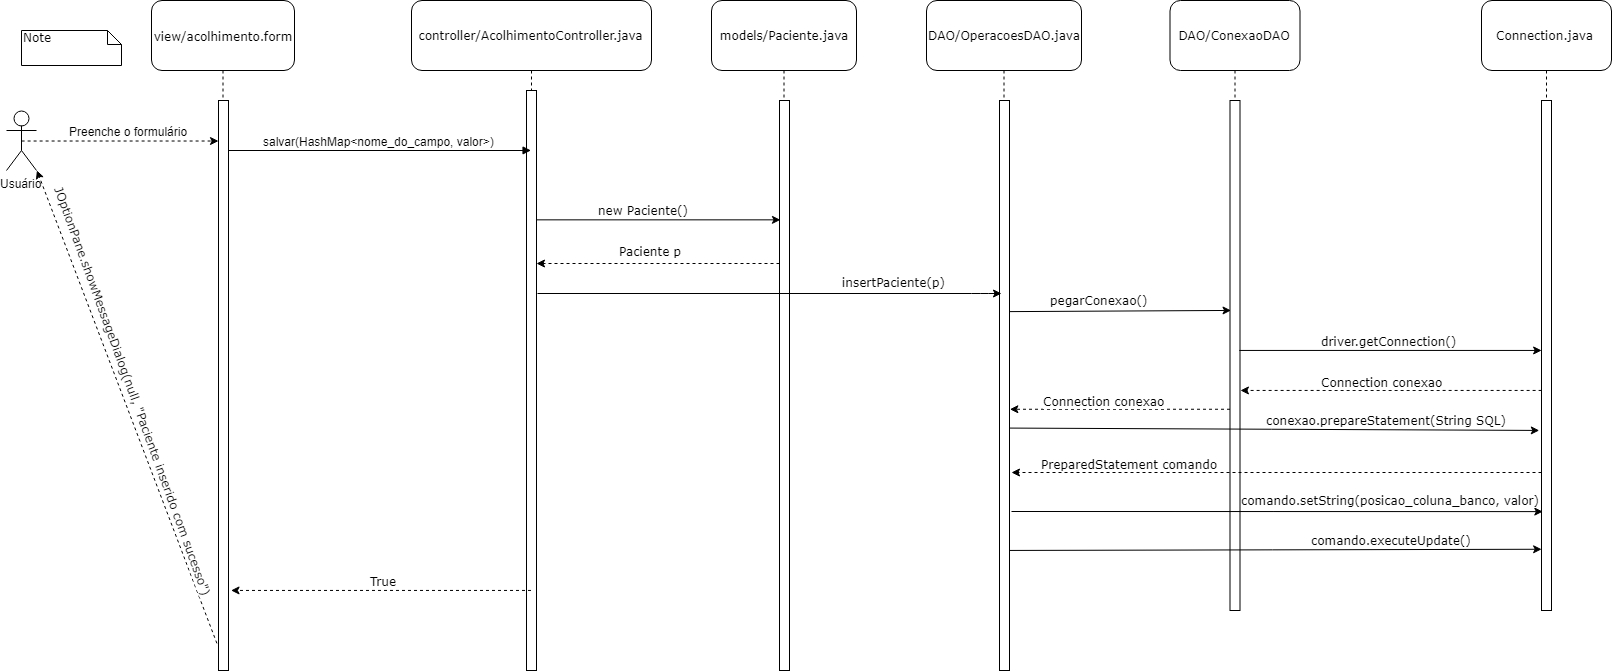

The diagram above was exported from draw.io. Its source (the exported page's mxGraphModel, read from the mxfile embedded in the PNG):
<mxGraphModel dx="2834" dy="853" grid="1" gridSize="10" guides="1" tooltips="1" connect="1" arrows="1" fold="1" page="1" pageScale="1" pageWidth="1100" pageHeight="850" background="#ffffff" math="0" shadow="0">
  <root>
    <mxCell id="0" />
    <mxCell id="1" parent="0" />
    <mxCell id="2" value="controller/AcolhimentoController.java&lt;br&gt;" style="shape=umlLifeline;perimeter=lifelinePerimeter;whiteSpace=wrap;html=1;container=1;collapsible=0;recursiveResize=0;outlineConnect=0;rounded=1;shadow=0;comic=0;labelBackgroundColor=none;strokeColor=#000000;strokeWidth=1;fillColor=#FFFFFF;fontFamily=Verdana;fontSize=12;fontColor=#000000;align=center;size=70;" vertex="1" parent="1">
      <mxGeometry x="-630" y="90" width="240" height="670" as="geometry" />
    </mxCell>
    <mxCell id="3" value="" style="html=1;points=[];perimeter=orthogonalPerimeter;rounded=0;shadow=0;comic=0;labelBackgroundColor=none;strokeColor=#000000;strokeWidth=1;fillColor=#FFFFFF;fontFamily=Verdana;fontSize=12;fontColor=#000000;align=center;" vertex="1" parent="2">
      <mxGeometry x="115" y="90" width="10" height="580" as="geometry" />
    </mxCell>
    <mxCell id="4" value="DAO/OperacoesDAO.java" style="shape=umlLifeline;perimeter=lifelinePerimeter;whiteSpace=wrap;html=1;container=1;collapsible=0;recursiveResize=0;outlineConnect=0;rounded=1;shadow=0;comic=0;labelBackgroundColor=none;strokeColor=#000000;strokeWidth=1;fillColor=#FFFFFF;fontFamily=Verdana;fontSize=12;fontColor=#000000;align=center;size=70;" vertex="1" parent="1">
      <mxGeometry x="-115" y="90" width="155" height="670" as="geometry" />
    </mxCell>
    <mxCell id="5" value="" style="html=1;points=[];perimeter=orthogonalPerimeter;rounded=0;shadow=0;comic=0;labelBackgroundColor=none;strokeColor=#000000;strokeWidth=1;fillColor=#FFFFFF;fontFamily=Verdana;fontSize=12;fontColor=#000000;align=center;" vertex="1" parent="4">
      <mxGeometry x="73" y="100" width="10" height="570" as="geometry" />
    </mxCell>
    <mxCell id="6" value="&lt;p style=&quot;line-height: 150%&quot;&gt;view/acolhimento.form&lt;br&gt;&lt;/p&gt;" style="shape=umlLifeline;perimeter=lifelinePerimeter;whiteSpace=wrap;html=1;container=1;collapsible=0;recursiveResize=0;outlineConnect=0;rounded=1;shadow=0;comic=0;labelBackgroundColor=none;strokeColor=#000000;strokeWidth=1;fillColor=#FFFFFF;fontFamily=Verdana;fontSize=12;fontColor=#000000;align=center;size=70;" vertex="1" parent="1">
      <mxGeometry x="-890" y="90" width="143" height="670" as="geometry" />
    </mxCell>
    <mxCell id="7" value="" style="html=1;points=[];perimeter=orthogonalPerimeter;rounded=0;shadow=0;comic=0;labelBackgroundColor=none;strokeColor=#000000;strokeWidth=1;fillColor=#FFFFFF;fontFamily=Verdana;fontSize=12;fontColor=#000000;align=center;" vertex="1" parent="6">
      <mxGeometry x="67" y="100" width="10" height="570" as="geometry" />
    </mxCell>
    <mxCell id="8" value="" style="html=1;verticalAlign=bottom;endArrow=block;labelBackgroundColor=none;fontFamily=Verdana;fontSize=12;edgeStyle=elbowEdgeStyle;elbow=vertical;entryX=0.5;entryY=0.103;entryDx=0;entryDy=0;entryPerimeter=0;" edge="1" source="7" target="3" parent="1">
      <mxGeometry relative="1" as="geometry">
        <mxPoint x="-727.5" y="200" as="sourcePoint" />
        <mxPoint x="-520" y="240" as="targetPoint" />
        <Array as="points">
          <mxPoint x="-650" y="240" />
        </Array>
      </mxGeometry>
    </mxCell>
    <mxCell id="9" value="salvar(HashMap&amp;lt;nome_do_campo, valor&amp;gt;)&lt;br&gt;" style="text;html=1;resizable=0;points=[];align=center;verticalAlign=middle;labelBackgroundColor=#ffffff;" vertex="1" connectable="0" parent="8">
      <mxGeometry x="-0.4377" y="-5" relative="1" as="geometry">
        <mxPoint x="65.5" y="-15" as="offset" />
      </mxGeometry>
    </mxCell>
    <mxCell id="10" value="Note" style="shape=note;whiteSpace=wrap;html=1;size=14;verticalAlign=top;align=left;spacingTop=-6;rounded=0;shadow=0;comic=0;labelBackgroundColor=none;strokeColor=#000000;strokeWidth=1;fillColor=#FFFFFF;fontFamily=Verdana;fontSize=12;fontColor=#000000;" vertex="1" parent="1">
      <mxGeometry x="-1020" y="120" width="100" height="35" as="geometry" />
    </mxCell>
    <mxCell id="11" value="Usuário" style="shape=umlActor;verticalLabelPosition=bottom;labelBackgroundColor=#ffffff;verticalAlign=top;html=1;outlineConnect=0;" vertex="1" parent="1">
      <mxGeometry x="-1035" y="200" width="30" height="60" as="geometry" />
    </mxCell>
    <mxCell id="12" value="" style="endArrow=classic;html=1;dashed=1;exitX=0.5;exitY=0.5;exitDx=0;exitDy=0;exitPerimeter=0;" edge="1" source="11" target="7" parent="1">
      <mxGeometry width="50" height="50" relative="1" as="geometry">
        <mxPoint x="-930" y="220" as="sourcePoint" />
        <mxPoint x="-880" y="170" as="targetPoint" />
      </mxGeometry>
    </mxCell>
    <mxCell id="13" value="Preenche o formulário&lt;br&gt;" style="text;html=1;resizable=0;points=[];align=center;verticalAlign=middle;labelBackgroundColor=#ffffff;" vertex="1" connectable="0" parent="12">
      <mxGeometry x="0.1224" y="-3" relative="1" as="geometry">
        <mxPoint x="-4" y="-13" as="offset" />
      </mxGeometry>
    </mxCell>
    <mxCell id="14" value="models/Paciente.java&lt;br&gt;" style="shape=umlLifeline;perimeter=lifelinePerimeter;whiteSpace=wrap;html=1;container=1;collapsible=0;recursiveResize=0;outlineConnect=0;rounded=1;shadow=0;comic=0;labelBackgroundColor=none;strokeColor=#000000;strokeWidth=1;fillColor=#FFFFFF;fontFamily=Verdana;fontSize=12;fontColor=#000000;align=center;size=70;" vertex="1" parent="1">
      <mxGeometry x="-330" y="90" width="145" height="670" as="geometry" />
    </mxCell>
    <mxCell id="15" value="" style="html=1;points=[];perimeter=orthogonalPerimeter;rounded=0;shadow=0;comic=0;labelBackgroundColor=none;strokeColor=#000000;strokeWidth=1;fillColor=#FFFFFF;fontFamily=Verdana;fontSize=12;fontColor=#000000;align=center;" vertex="1" parent="14">
      <mxGeometry x="68" y="100" width="10" height="570" as="geometry" />
    </mxCell>
    <mxCell id="16" value="" style="endArrow=classic;html=1;fontFamily=Verdana;entryX=0.15;entryY=0.209;entryDx=0;entryDy=0;entryPerimeter=0;" edge="1" source="3" target="15" parent="1">
      <mxGeometry width="50" height="50" relative="1" as="geometry">
        <mxPoint x="-500" y="282" as="sourcePoint" />
        <mxPoint x="-460" y="230" as="targetPoint" />
      </mxGeometry>
    </mxCell>
    <mxCell id="17" value="new Paciente()&lt;br&gt;" style="text;html=1;resizable=0;points=[];align=center;verticalAlign=middle;labelBackgroundColor=#ffffff;fontFamily=Verdana;" vertex="1" connectable="0" parent="16">
      <mxGeometry x="-0.5714" y="2" relative="1" as="geometry">
        <mxPoint x="55" y="-8" as="offset" />
      </mxGeometry>
    </mxCell>
    <mxCell id="18" value="" style="endArrow=classic;html=1;fontFamily=Verdana;entryX=1;entryY=0.325;entryDx=0;entryDy=0;entryPerimeter=0;dashed=1;" edge="1" parent="1">
      <mxGeometry width="50" height="50" relative="1" as="geometry">
        <mxPoint x="-262" y="353" as="sourcePoint" />
        <mxPoint x="-505" y="353" as="targetPoint" />
      </mxGeometry>
    </mxCell>
    <mxCell id="19" value="Paciente p" style="text;html=1;resizable=0;points=[];align=center;verticalAlign=middle;labelBackgroundColor=#ffffff;fontFamily=Verdana;" vertex="1" connectable="0" parent="18">
      <mxGeometry x="0.6536" y="-1" relative="1" as="geometry">
        <mxPoint x="72.5" y="-12" as="offset" />
      </mxGeometry>
    </mxCell>
    <mxCell id="20" value="" style="endArrow=classic;html=1;fontFamily=Verdana;" edge="1" parent="1">
      <mxGeometry width="50" height="50" relative="1" as="geometry">
        <mxPoint x="-504" y="383" as="sourcePoint" />
        <mxPoint x="-40" y="383" as="targetPoint" />
        <Array as="points">
          <mxPoint x="-60" y="383" />
        </Array>
      </mxGeometry>
    </mxCell>
    <mxCell id="21" value="insertPaciente(p)" style="text;html=1;resizable=0;points=[];align=center;verticalAlign=middle;labelBackgroundColor=#ffffff;fontFamily=Verdana;" vertex="1" connectable="0" parent="20">
      <mxGeometry x="-0.586" y="3" relative="1" as="geometry">
        <mxPoint x="259" y="-9" as="offset" />
      </mxGeometry>
    </mxCell>
    <mxCell id="22" value="DAO/ConexaoDAO&lt;br&gt;" style="shape=umlLifeline;perimeter=lifelinePerimeter;whiteSpace=wrap;html=1;container=1;collapsible=0;recursiveResize=0;outlineConnect=0;rounded=1;shadow=0;comic=0;labelBackgroundColor=none;strokeColor=#000000;strokeWidth=1;fillColor=#FFFFFF;fontFamily=Verdana;fontSize=12;fontColor=#000000;align=center;size=70;" vertex="1" parent="1">
      <mxGeometry x="128.5" y="90" width="130" height="610" as="geometry" />
    </mxCell>
    <mxCell id="23" value="" style="html=1;points=[];perimeter=orthogonalPerimeter;rounded=0;shadow=0;comic=0;labelBackgroundColor=none;strokeColor=#000000;strokeWidth=1;fillColor=#FFFFFF;fontFamily=Verdana;fontSize=12;fontColor=#000000;align=center;" vertex="1" parent="22">
      <mxGeometry x="60" y="100" width="10" height="510" as="geometry" />
    </mxCell>
    <mxCell id="24" value="" style="endArrow=classic;html=1;fontFamily=Verdana;entryX=0.05;entryY=0.412;entryDx=0;entryDy=0;entryPerimeter=0;exitX=1.019;exitY=0.37;exitDx=0;exitDy=0;exitPerimeter=0;" edge="1" source="5" target="23" parent="1">
      <mxGeometry width="50" height="50" relative="1" as="geometry">
        <mxPoint x="-30" y="401" as="sourcePoint" />
        <mxPoint x="10" y="360" as="targetPoint" />
      </mxGeometry>
    </mxCell>
    <mxCell id="25" value="pegarConexao()" style="text;html=1;resizable=0;points=[];align=center;verticalAlign=middle;labelBackgroundColor=#ffffff;fontFamily=Verdana;" vertex="1" connectable="0" parent="24">
      <mxGeometry x="-0.4864" y="2" relative="1" as="geometry">
        <mxPoint x="32.5" y="-9" as="offset" />
      </mxGeometry>
    </mxCell>
    <mxCell id="26" value="" style="endArrow=classic;html=1;fontFamily=Verdana;dashed=1;exitX=-0.04;exitY=0.569;exitDx=0;exitDy=0;exitPerimeter=0;entryX=1.015;entryY=0.568;entryDx=0;entryDy=0;entryPerimeter=0;" edge="1" source="29" target="23" parent="1">
      <mxGeometry width="50" height="50" relative="1" as="geometry">
        <mxPoint x="490" y="490" as="sourcePoint" />
        <mxPoint x="197" y="480" as="targetPoint" />
      </mxGeometry>
    </mxCell>
    <mxCell id="27" value="Connection conexao" style="text;html=1;resizable=0;points=[];align=center;verticalAlign=middle;labelBackgroundColor=#ffffff;fontFamily=Verdana;" vertex="1" connectable="0" parent="26">
      <mxGeometry x="0.305" relative="1" as="geometry">
        <mxPoint x="36" y="-8.5" as="offset" />
      </mxGeometry>
    </mxCell>
    <mxCell id="28" value="Connection.java" style="shape=umlLifeline;perimeter=lifelinePerimeter;whiteSpace=wrap;html=1;container=1;collapsible=0;recursiveResize=0;outlineConnect=0;rounded=1;shadow=0;comic=0;labelBackgroundColor=none;strokeColor=#000000;strokeWidth=1;fillColor=#FFFFFF;fontFamily=Verdana;fontSize=12;fontColor=#000000;align=center;size=70;" vertex="1" parent="1">
      <mxGeometry x="440" y="90" width="130" height="610" as="geometry" />
    </mxCell>
    <mxCell id="29" value="" style="html=1;points=[];perimeter=orthogonalPerimeter;rounded=0;shadow=0;comic=0;labelBackgroundColor=none;strokeColor=#000000;strokeWidth=1;fillColor=#FFFFFF;fontFamily=Verdana;fontSize=12;fontColor=#000000;align=center;" vertex="1" parent="28">
      <mxGeometry x="60" y="100" width="10" height="510" as="geometry" />
    </mxCell>
    <mxCell id="30" value="" style="endArrow=classic;html=1;fontFamily=Verdana;dashed=1;entryX=0.993;entryY=0.541;entryDx=0;entryDy=0;entryPerimeter=0;" edge="1" source="23" target="5" parent="1">
      <mxGeometry width="50" height="50" relative="1" as="geometry">
        <mxPoint x="140" y="498" as="sourcePoint" />
        <mxPoint x="-30" y="498" as="targetPoint" />
      </mxGeometry>
    </mxCell>
    <mxCell id="31" value="Connection conexao" style="text;html=1;resizable=0;points=[];align=center;verticalAlign=middle;labelBackgroundColor=#ffffff;fontFamily=Verdana;" vertex="1" connectable="0" parent="30">
      <mxGeometry x="0.4505" y="5" relative="1" as="geometry">
        <mxPoint x="33.5" y="-13.5" as="offset" />
      </mxGeometry>
    </mxCell>
    <mxCell id="32" value="" style="endArrow=classic;html=1;fontFamily=Verdana;exitX=1.016;exitY=0.574;exitDx=0;exitDy=0;exitPerimeter=0;entryX=-0.2;entryY=0.647;entryDx=0;entryDy=0;entryPerimeter=0;" edge="1" source="5" target="29" parent="1">
      <mxGeometry width="50" height="50" relative="1" as="geometry">
        <mxPoint x="-32.5" y="529.8235294117646" as="sourcePoint" />
        <mxPoint x="500" y="527" as="targetPoint" />
      </mxGeometry>
    </mxCell>
    <mxCell id="33" value="conexao.prepareStatement(String SQL)" style="text;html=1;resizable=0;points=[];align=center;verticalAlign=middle;labelBackgroundColor=#ffffff;fontFamily=Verdana;" vertex="1" connectable="0" parent="32">
      <mxGeometry x="0.137" y="-2" relative="1" as="geometry">
        <mxPoint x="74.5" y="-11.5" as="offset" />
      </mxGeometry>
    </mxCell>
    <mxCell id="34" value="" style="endArrow=classic;html=1;fontFamily=Verdana;dashed=1;" edge="1" source="29" parent="1">
      <mxGeometry width="50" height="50" relative="1" as="geometry">
        <mxPoint x="290" y="590" as="sourcePoint" />
        <mxPoint x="-30" y="562" as="targetPoint" />
      </mxGeometry>
    </mxCell>
    <mxCell id="35" value="PreparedStatement comando" style="text;html=1;resizable=0;points=[];align=center;verticalAlign=middle;labelBackgroundColor=#ffffff;fontFamily=Verdana;" vertex="1" connectable="0" parent="34">
      <mxGeometry x="-0.4819" y="2" relative="1" as="geometry">
        <mxPoint x="-275" y="-11" as="offset" />
      </mxGeometry>
    </mxCell>
    <mxCell id="36" value="" style="endArrow=classic;html=1;fontFamily=Verdana;entryX=0.121;entryY=0.806;entryDx=0;entryDy=0;entryPerimeter=0;" edge="1" target="29" parent="1">
      <mxGeometry width="50" height="50" relative="1" as="geometry">
        <mxPoint x="-30" y="600.9999999999998" as="sourcePoint" />
        <mxPoint x="10" y="570" as="targetPoint" />
      </mxGeometry>
    </mxCell>
    <mxCell id="37" value="comando.setString(posicao_coluna_banco, valor)" style="text;html=1;resizable=0;points=[];align=center;verticalAlign=middle;labelBackgroundColor=#ffffff;fontFamily=Verdana;" vertex="1" connectable="0" parent="36">
      <mxGeometry x="-0.5781" y="-4" relative="1" as="geometry">
        <mxPoint x="267" y="-16" as="offset" />
      </mxGeometry>
    </mxCell>
    <mxCell id="38" value="" style="endArrow=classic;html=1;fontFamily=Verdana;exitX=0.87;exitY=0.49;exitDx=0;exitDy=0;exitPerimeter=0;entryX=-0.045;entryY=0.49;entryDx=0;entryDy=0;entryPerimeter=0;" edge="1" source="23" target="29" parent="1">
      <mxGeometry width="50" height="50" relative="1" as="geometry">
        <mxPoint x="198.5" y="440" as="sourcePoint" />
        <mxPoint x="480" y="439" as="targetPoint" />
      </mxGeometry>
    </mxCell>
    <mxCell id="39" value="driver.getConnection()" style="text;html=1;resizable=0;points=[];align=center;verticalAlign=middle;labelBackgroundColor=#ffffff;fontFamily=Verdana;" vertex="1" connectable="0" parent="38">
      <mxGeometry x="-0.4762" y="-1" relative="1" as="geometry">
        <mxPoint x="70" y="-10.5" as="offset" />
      </mxGeometry>
    </mxCell>
    <mxCell id="40" value="" style="endArrow=classic;html=1;fontFamily=Verdana;exitX=1.04;exitY=0.79;exitDx=0;exitDy=0;exitPerimeter=0;entryX=0.049;entryY=0.881;entryDx=0;entryDy=0;entryPerimeter=0;" edge="1" source="5" target="29" parent="1">
      <mxGeometry width="50" height="50" relative="1" as="geometry">
        <mxPoint x="-32" y="645" as="sourcePoint" />
        <mxPoint x="190" y="640" as="targetPoint" />
        <Array as="points" />
      </mxGeometry>
    </mxCell>
    <mxCell id="41" value="comando.executeUpdate()" style="text;html=1;resizable=0;points=[];align=center;verticalAlign=middle;labelBackgroundColor=#ffffff;fontFamily=Verdana;" vertex="1" connectable="0" parent="40">
      <mxGeometry x="0.1786" y="-2" relative="1" as="geometry">
        <mxPoint x="68" y="-11.5" as="offset" />
      </mxGeometry>
    </mxCell>
    <mxCell id="42" value="" style="endArrow=classic;html=1;fontFamily=Verdana;entryX=1.3;entryY=0.859;entryDx=0;entryDy=0;entryPerimeter=0;dashed=1;" edge="1" source="2" target="7" parent="1">
      <mxGeometry width="50" height="50" relative="1" as="geometry">
        <mxPoint x="-490" y="510" as="sourcePoint" />
        <mxPoint x="-40" y="670" as="targetPoint" />
      </mxGeometry>
    </mxCell>
    <mxCell id="43" value="True" style="text;html=1;resizable=0;points=[];align=center;verticalAlign=middle;labelBackgroundColor=#ffffff;fontFamily=Verdana;" vertex="1" connectable="0" parent="42">
      <mxGeometry x="0.3607" y="1" relative="1" as="geometry">
        <mxPoint x="55" y="-11" as="offset" />
      </mxGeometry>
    </mxCell>
    <mxCell id="44" value="" style="endArrow=classic;html=1;dashed=1;fontFamily=Verdana;entryX=1;entryY=1;entryDx=0;entryDy=0;entryPerimeter=0;exitX=-0.158;exitY=0.952;exitDx=0;exitDy=0;exitPerimeter=0;" edge="1" source="7" target="11" parent="1">
      <mxGeometry width="50" height="50" relative="1" as="geometry">
        <mxPoint x="-1020" y="830" as="sourcePoint" />
        <mxPoint x="-970" y="780" as="targetPoint" />
      </mxGeometry>
    </mxCell>
    <mxCell id="45" value="JOptionPane.showMessageDialog(null, &quot;Paciente inserido com sucesso&quot;)" style="text;html=1;resizable=0;points=[];align=center;verticalAlign=middle;labelBackgroundColor=#ffffff;fontFamily=Verdana;rotation=70;" vertex="1" connectable="0" parent="44">
      <mxGeometry x="0.2285" y="-4" relative="1" as="geometry">
        <mxPoint x="24" y="39" as="offset" />
      </mxGeometry>
    </mxCell>
  </root>
</mxGraphModel>